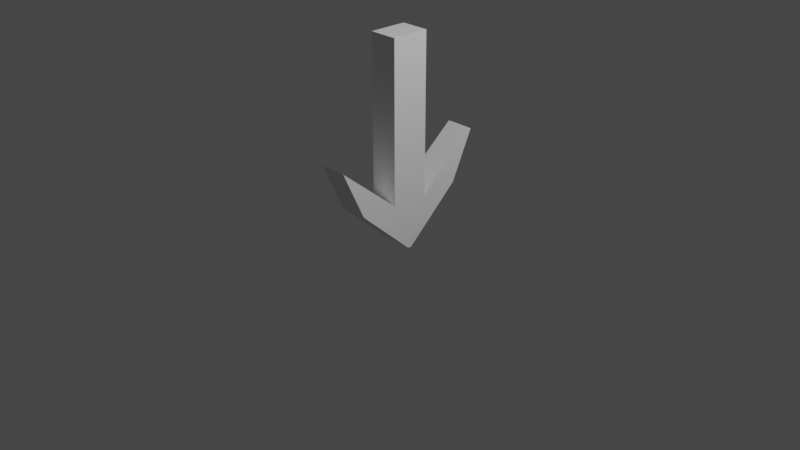 # Source: pijl.blend  (saved by Blender 3.0.42; exported with 4.5.12 LTS)
import bpy
from mathutils import Matrix  # noqa: F401  (used for matrix-valued properties, if any)

bpy.ops.wm.read_factory_settings(use_empty=True)
scene = bpy.context.scene
scene.name = 'Scene'

# ---- collections
col_collection = bpy.data.collections.new('Collection'); scene.collection.children.link(col_collection)

# ---- materials (node trees are filled in below, after node groups)
mat_material = bpy.data.materials.new('Material')
mat_material.alpha_threshold = 0.0
mat_material.use_transparent_shadow = False
mat_material.line_color = (0.0, 0.0, 0.0, 1.0)

# ---- material node trees
mat_material.use_nodes = True; mat_material.node_tree.nodes.clear()
_N = mat_material.node_tree.nodes; _L = mat_material.node_tree.links
n0 = _N.new('ShaderNodeOutputMaterial'); n0.name = 'Material Output'; n0.location = (300, 300)
n1 = _N.new('ShaderNodeBsdfPrincipled'); n1.name = 'Principled BSDF'; n1.location = (10, 300)
n1.distribution = 'GGX'
n1.subsurface_method = 'RANDOM_WALK_SKIN'
n1.inputs[2].default_value = 0.4
n1.inputs[3].default_value = 1.45
n1.inputs[27].default_value = (0.0, 0.0, 0.0, 1.0)
n1.inputs[28].default_value = 1.0
_L.new(n1.outputs[0], n0.inputs[0])
n0.is_active_output = True

# ---- world
world_world = bpy.data.worlds.new('World'); scene.world = world_world
world_world.use_nodes = True; world_world.node_tree.nodes.clear()
_N = world_world.node_tree.nodes; _L = world_world.node_tree.links
n0 = _N.new('ShaderNodeOutputWorld'); n0.name = 'World Output'; n0.location = (300, 300)
n1 = _N.new('ShaderNodeBackground'); n1.name = 'Background'; n1.location = (10, 300)
n1.inputs[0].default_value = (0.05088, 0.05088, 0.05088, 1.0)
_L.new(n1.outputs[0], n0.inputs[0])
n0.is_active_output = True
world_world.color = (0.05088, 0.05088, 0.05088)
world_world.use_sun_shadow = False
world_world.sun_shadow_jitter_overblur = 0.0

# ---- cameras
cam_camera = bpy.data.cameras.new('Camera')
cam_camera.clip_end = 100.0
cam_camera.ortho_scale = 7.314

# ---- lights
light_light = bpy.data.lights.new('Light', 'POINT')
light_light.transmission_factor = 0.0
light_light.energy = 1000.0
light_light.shadow_soft_size = 0.1
light_light.shadow_maximum_resolution = 0.006
light_light.use_absolute_resolution = True

# ---- meshes
me_cube = bpy.data.meshes.new('Cube')
me_cube.from_pydata([(0.5798, 0.7685, 7.37), (0.5798, 0.07637, -1.0), (0.5798, -0.7685, 7.37), (0.5798, -0.07637, -1.0), (-0.5798, 0.7685, 7.37), (-0.5798, 0.07637, -1.0), (-0.5798, -0.7685, 7.37), (-0.5798, -0.07637, -1.0), (0.5798, 0.7685, 0.9709), (-0.5798, -0.7685, 0.9709), (0.5798, -0.7685, 0.9709), (-0.5798, 0.7685, 0.9709), (0.5798, 2.288, 1.015), (-0.5798, 2.288, 1.015), (0.5798, 3.212, 2.985), (0.5798, -3.212, 2.985), (0.5798, -2.288, 1.015), (-0.5798, 3.212, 2.985), (-0.5798, -2.288, 1.015), (-0.5798, -3.212, 2.985)], [], [(0, 4, 6, 2), (10, 2, 6, 9), (9, 6, 4, 11), (5, 1, 3, 7), (8, 0, 2, 10), (11, 4, 0, 8), (5, 11, 17, 13), (1, 8, 10, 3), (7, 9, 11, 5), (11, 8, 14, 17), (13, 17, 14, 12), (16, 15, 19, 18), (1, 5, 13, 12), (10, 9, 19, 15), (7, 3, 16, 18), (3, 10, 15, 16), (9, 7, 18, 19), (8, 1, 12, 14)])
_uv = me_cube.uv_layers.new(name='UVMap')
_uv.uv.foreach_set('vector', [0.625, 0.5, 0.875, 0.5, 0.875, 0.75, 0.625, 0.75, 0.4259, 0.75, 0.625, 0.75, 0.625, 1.0, 0.4259, 1.0, 0.4259, 0.0, 0.625, 0.0, 0.625, 0.25, 0.4259, 0.25, 0.125, 0.5, 0.375, 0.5, 0.375, 0.75, 0.125, 0.75, 0.4259, 0.5, 0.625, 0.5, 0.625, 0.75, 0.4259, 0.75, 0.4259, 0.25, 0.625, 0.25, 0.625, 0.5, 0.4259, 0.5, 0.375, 0.25, 0.4259, 0.25, 0.4259, 0.25, 0.375, 0.25, 0.375, 0.5, 0.4259, 0.5, 0.4259, 0.75, 0.375, 0.75, 0.375, 0.0, 0.4259, 0.0, 0.4259, 0.25, 0.375, 0.25, 0.4259, 0.25, 0.4259, 0.5, 0.4259, 0.5, 0.4259, 0.25, 0.375, 0.25, 0.4259, 0.25, 0.4259, 0.5, 0.375, 0.5, 0.375, 0.75, 0.4259, 0.75, 0.4259, 1.0, 0.375, 1.0, 0.375, 0.5, 0.125, 0.5, 0.125, 0.5, 0.375, 0.5, 0.4259, 0.75, 0.4259, 1.0, 0.4259, 1.0, 0.4259, 0.75, 0.125, 0.75, 0.375, 0.75, 0.375, 0.75, 0.125, 0.75, 0.375, 0.75, 0.4259, 0.75, 0.4259, 0.75, 0.375, 0.75, 0.4259, 0.0, 0.375, 0.0, 0.375, 0.0, 0.4259, 0.0, 0.4259, 0.5, 0.375, 0.5, 0.375, 0.5, 0.4259, 0.5])
me_cube.materials.append(mat_material)
me_cube.use_remesh_preserve_volume = False
me_cube.use_remesh_preserve_attributes = False
me_cube.use_mirror_vertex_groups = False
me_cube.update()

# ---- objects
ob_cube = bpy.data.objects.new('Cube', me_cube)
ob_light = bpy.data.objects.new('Light', light_light)
ob_camera = bpy.data.objects.new('Camera', cam_camera)

# ---- transforms, parenting, visibility, modifiers, constraints
ob_cube.location = (0.0, 0.0, 0.0)
ob_cube.scale = (0.2662, 0.2662, 0.2662)
ob_cube.lock_rotations_4d = False
ob_cube.empty_display_type = 'ARROWS'
ob_cube.lineart.crease_threshold = 0.0
ob_light.location = (4.076, 1.005, 5.904)
ob_light.rotation_euler = (0.6503, 0.05522, 1.866)
ob_light.lock_rotations_4d = False
ob_light.empty_display_type = 'ARROWS'
ob_light.color = (0.0, 0.0, 0.0, 0.0)
ob_light.lineart.crease_threshold = 0.0
ob_camera.location = (7.359, -6.926, 4.958)
ob_camera.rotation_euler = (1.109, 0.0, 0.8149)
ob_camera.lock_rotations_4d = False
ob_camera.empty_display_type = 'ARROWS'
ob_camera.color = (0.0, 0.0, 0.0, 0.0)
ob_camera.display_type = 'WIRE'
ob_camera.lineart.crease_threshold = 0.0

# ---- collection membership
col_collection.objects.link(ob_cube)
col_collection.objects.link(ob_light)
col_collection.objects.link(ob_camera)

# ---- scene / render settings (as saved in the file)
scene.camera = ob_camera
scene.frame_start = 1; scene.frame_end = 250; scene.frame_set(1)
scene.render.engine = 'BLENDER_EEVEE_NEXT'
scene.cycles.sampling_pattern = 'TABULATED_SOBOL'
scene.cycles.use_light_tree = False
scene.view_settings.view_transform = 'Filmic'
bpy.context.view_layer.update()
